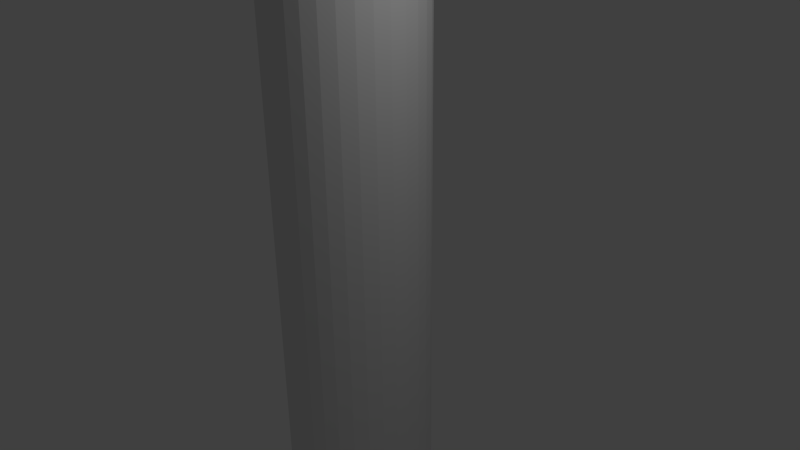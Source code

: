 # Source: rocket.blend  (saved by Blender 2.73.0; exported with 4.5.12 LTS)
import bpy
from mathutils import Matrix  # noqa: F401  (used for matrix-valued properties, if any)

bpy.ops.wm.read_factory_settings(use_empty=True)
scene = bpy.context.scene
scene.name = 'Scene'

# ---- collections
col_collection_1 = bpy.data.collections.new('Collection 1'); scene.collection.children.link(col_collection_1)

# ---- world
world_world = bpy.data.worlds.new('World'); scene.world = world_world
world_world.color = (0.05088, 0.05088, 0.05088)
world_world.use_sun_shadow = False
world_world.sun_shadow_jitter_overblur = 0.0
world_world.cycles.sampling_method = 'MANUAL'
world_world.cycles.sample_map_resolution = 256

# ---- cameras
cam_camera = bpy.data.cameras.new('Camera')
cam_camera.clip_end = 100.0
cam_camera.lens = 35.0
cam_camera.sensor_width = 32.0
cam_camera.sensor_height = 18.0
cam_camera.ortho_scale = 7.314
cam_camera.dof.focus_distance = 0.0
cam_camera.dof.aperture_fstop = 128.0

# ---- lights
light_lamp = bpy.data.lights.new('Lamp', 'POINT')
light_lamp.transmission_factor = 0.0
light_lamp.cutoff_distance = 30.0
light_lamp.energy = 100.0
light_lamp.shadow_buffer_clip_start = 1.001
light_lamp.shadow_soft_size = 0.1
light_lamp.shadow_maximum_resolution = 0.006
light_lamp.use_absolute_resolution = True
light_lamp.cycles.use_multiple_importance_sampling = False

# ---- meshes
me_cone_001 = bpy.data.meshes.new('Cone.001')
me_cone_001.from_pydata([(0.0, 1.0, -1.0), (0.1951, 0.9808, -1.0), (0.3827, 0.9239, -1.0), (0.5556, 0.8315, -1.0), (0.7071, 0.7071, -1.0), (0.8315, 0.5556, -1.0), (0.9239, 0.3827, -1.0), (0.9808, 0.1951, -1.0), (1.0, 7.55e-08, -1.0), (0.0, 0.0, 1.0), (0.9808, -0.1951, -1.0), (0.9239, -0.3827, -1.0), (0.8315, -0.5556, -1.0), (0.7071, -0.7071, -1.0), (0.5556, -0.8315, -1.0), (0.3827, -0.9239, -1.0), (0.1951, -0.9808, -1.0), (-3.258e-07, -1.0, -1.0), (-0.1951, -0.9808, -1.0), (-0.3827, -0.9239, -1.0), (-0.5556, -0.8315, -1.0), (-0.7071, -0.7071, -1.0), (-0.8315, -0.5556, -1.0), (-0.9239, -0.3827, -1.0), (-0.9808, -0.1951, -1.0), (-1.0, 9.656e-07, -1.0), (-0.9808, 0.1951, -1.0), (-0.9239, 0.3827, -1.0), (-0.8315, 0.5556, -1.0), (-0.7071, 0.7071, -1.0), (-0.5556, 0.8315, -1.0), (-0.3827, 0.9239, -1.0), (-0.1951, 0.9808, -1.0), (1.146e-07, 1.0, -3.0), (0.1951, 0.9808, -3.0), (0.3827, 0.9239, -3.0), (0.5556, 0.8315, -3.0), (0.7071, 0.7071, -3.0), (0.8315, 0.5556, -3.0), (0.9239, 0.3827, -3.0), (0.9808, 0.1951, -3.0), (1.0, 7.55e-08, -3.0), (0.9808, -0.1951, -3.0), (0.9239, -0.3827, -3.0), (0.8315, -0.5556, -3.0), (0.7071, -0.7071, -3.0), (0.5556, -0.8315, -3.0), (0.3827, -0.9239, -3.0), (0.1951, -0.9808, -3.0), (-2.113e-07, -1.0, -3.0), (-0.1951, -0.9808, -3.0), (-0.3827, -0.9239, -3.0), (-0.5556, -0.8315, -3.0), (-0.7071, -0.7071, -3.0), (-0.8315, -0.5556, -3.0), (-0.9239, -0.3827, -3.0), (-0.9808, -0.1951, -3.0), (-1.0, 9.656e-07, -3.0), (-0.9808, 0.1951, -3.0), (-0.9239, 0.3827, -3.0), (-0.8315, 0.5556, -3.0), (-0.7071, 0.7071, -3.0), (-0.5556, 0.8315, -3.0), (-0.3827, 0.9239, -3.0), (-0.1951, 0.9808, -3.0), (5.729e-07, 1.0, -5.0), (0.1951, 0.9808, -5.0), (0.3827, 0.9239, -5.0), (0.5556, 0.8315, -5.0), (0.7071, 0.7071, -5.0), (0.8315, 0.5556, -5.0), (0.9239, 0.3827, -5.0), (0.9808, 0.1951, -5.0), (1.0, 7.55e-08, -5.0), (0.9808, -0.1951, -5.0), (0.9239, -0.3827, -5.0), (0.8315, -0.5556, -5.0), (0.7071, -0.7071, -5.0), (0.5556, -0.8315, -5.0), (0.3827, -0.9239, -5.0), (0.1951, -0.9808, -5.0), (2.47e-07, -1.0, -5.0), (-0.1951, -0.9808, -5.0), (-0.3827, -0.9239, -5.0), (-0.5556, -0.8315, -5.0), (-0.7071, -0.7071, -5.0), (-0.8315, -0.5556, -5.0), (-0.9239, -0.3827, -5.0), (-0.9808, -0.1951, -5.0), (-1.0, 9.656e-07, -5.0), (-0.9808, 0.1951, -5.0), (-0.9239, 0.3827, -5.0), (-0.8315, 0.5556, -5.0), (-0.7071, 0.7071, -5.0), (-0.5556, 0.8315, -5.0), (-0.3827, 0.9239, -5.0), (-0.1951, 0.9808, -5.0), (9.166e-07, 1.0, -7.0), (0.1951, 0.9808, -7.0), (0.3827, 0.9239, -7.0), (0.5556, 0.8315, -7.0), (0.7071, 0.7071, -7.0), (0.8315, 0.5556, -7.0), (0.9239, 0.3827, -7.0), (0.9808, 0.1951, -7.0), (1.0, 7.55e-08, -7.0), (0.9808, -0.1951, -7.0), (0.9239, -0.3827, -7.0), (0.8315, -0.5556, -7.0), (0.7071, -0.7071, -7.0), (0.5556, -0.8315, -7.0), (0.3827, -0.9239, -7.0), (0.1951, -0.9808, -7.0), (5.907e-07, -1.0, -7.0), (-0.1951, -0.9808, -7.0), (-0.3827, -0.9239, -7.0), (-0.5556, -0.8315, -7.0), (-0.7071, -0.7071, -7.0), (-0.8315, -0.5556, -7.0), (-0.9239, -0.3827, -7.0), (-0.9808, -0.1951, -7.0), (-1.0, 9.656e-07, -7.0), (-0.9808, 0.1951, -7.0), (-0.9239, 0.3827, -7.0), (-0.8315, 0.5556, -7.0), (-0.7071, 0.7071, -7.0), (-0.5556, 0.8315, -7.0), (-0.3827, 0.9239, -7.0), (-0.1951, 0.9808, -7.0), (8.784e-07, 1.0, -9.0), (0.1951, 0.9808, -9.0), (0.3827, 0.9239, -9.0), (0.5556, 0.8315, -9.0), (0.7071, 0.7071, -9.0), (0.8315, 0.5556, -9.0), (0.9239, 0.3827, -9.0), (0.9808, 0.1951, -9.0), (1.0, 7.55e-08, -9.0), (0.9808, -0.1951, -9.0), (0.9239, -0.3827, -9.0), (0.8315, -0.5556, -9.0), (0.7071, -0.7071, -9.0), (0.5556, -0.8315, -9.0), (0.3827, -0.9239, -9.0), (0.1951, -0.9808, -9.0), (5.525e-07, -1.0, -9.0), (-0.1951, -0.9808, -9.0), (-0.3827, -0.9239, -9.0), (-0.5556, -0.8315, -9.0), (-0.7071, -0.7071, -9.0), (-0.8315, -0.5556, -9.0), (-0.9239, -0.3827, -9.0), (-0.9808, -0.1951, -9.0), (-1.0, 9.656e-07, -9.0), (-0.9808, 0.1951, -9.0), (-0.9239, 0.3827, -9.0), (-0.8315, 0.5556, -9.0), (-0.7071, 0.7071, -9.0), (-0.5556, 0.8315, -9.0), (-0.3827, 0.9239, -9.0), (-0.1951, 0.9808, -9.0), (1.528e-06, 1.0, -11.0), (0.1951, 0.9808, -11.0), (0.3827, 0.9239, -11.0), (0.5556, 0.8315, -11.0), (0.7071, 0.7071, -11.0), (0.8315, 0.5556, -11.0), (0.9239, 0.3827, -11.0), (0.9808, 0.1951, -11.0), (1.0, 7.55e-08, -11.0), (0.9808, -0.1951, -11.0), (0.9239, -0.3827, -11.0), (0.8315, -0.5556, -11.0), (0.7071, -0.7071, -11.0), (0.5556, -0.8315, -11.0), (0.3827, -0.9239, -11.0), (0.1951, -0.9808, -11.0), (1.202e-06, -1.0, -11.0), (-0.1951, -0.9808, -11.0), (-0.3827, -0.9239, -11.0), (-0.5556, -0.8315, -11.0), (-0.7071, -0.7071, -11.0), (-0.8315, -0.5556, -11.0), (-0.9239, -0.3827, -11.0), (-0.9808, -0.1951, -11.0), (-1.0, 9.656e-07, -11.0), (-0.9808, 0.1951, -11.0), (-0.9239, 0.3827, -11.0), (-0.8315, 0.5556, -11.0), (-0.7071, 0.7071, -11.0), (-0.5556, 0.8315, -11.0), (-0.3827, 0.9239, -11.0), (-0.1951, 0.9808, -11.0), (1.441e-06, 0.6567, -11.28), (0.1281, 0.644, -11.28), (0.2513, 0.6067, -11.28), (0.3648, 0.546, -11.28), (0.4643, 0.4643, -11.28), (0.546, 0.3648, -11.28), (0.6067, 0.2513, -11.28), (0.644, 0.1281, -11.28), (0.6567, 1.474e-07, -11.28), (0.644, -0.1281, -11.28), (0.6067, -0.2513, -11.28), (0.546, -0.3648, -11.28), (0.4643, -0.4643, -11.28), (0.3648, -0.546, -11.28), (0.2513, -0.6067, -11.28), (0.1281, -0.644, -11.28), (1.227e-06, -0.6567, -11.28), (-0.1281, -0.644, -11.28), (-0.2513, -0.6067, -11.28), (-0.3648, -0.546, -11.28), (-0.4643, -0.4643, -11.28), (-0.546, -0.3648, -11.28), (-0.6067, -0.2513, -11.28), (-0.644, -0.1281, -11.28), (-0.6567, 7.319e-07, -11.28), (-0.644, 0.1281, -11.28), (-0.6067, 0.2513, -11.28), (-0.546, 0.3648, -11.28), (-0.4643, 0.4643, -11.28), (-0.3648, 0.546, -11.28), (-0.2513, 0.6067, -11.28), (-0.1281, 0.644, -11.28), (2.014e-06, 0.8973, -11.65), (0.1751, 0.88, -11.65), (0.3434, 0.829, -11.65), (0.4985, 0.7461, -11.65), (0.6345, 0.6345, -11.65), (0.7461, 0.4985, -11.65), (0.829, 0.3434, -11.65), (0.88, 0.175, -11.65), (0.8973, 8.814e-08, -11.65), (0.88, -0.175, -11.65), (0.829, -0.3434, -11.65), (0.7461, -0.4985, -11.65), (0.6345, -0.6345, -11.65), (0.4985, -0.7461, -11.65), (0.3434, -0.829, -11.65), (0.1751, -0.88, -11.65), (1.721e-06, -0.8973, -11.65), (-0.175, -0.88, -11.65), (-0.3434, -0.829, -11.65), (-0.4985, -0.7461, -11.65), (-0.6345, -0.6345, -11.65), (-0.7461, -0.4985, -11.65), (-0.829, -0.3434, -11.65), (-0.88, -0.175, -11.65), (-0.8973, 8.868e-07, -11.65), (-0.88, 0.1751, -11.65), (-0.829, 0.3434, -11.65), (-0.7461, 0.4985, -11.65), (-0.6345, 0.6345, -11.65), (-0.4985, 0.7461, -11.65), (-0.3434, 0.829, -11.65), (-0.175, 0.88, -11.65), (1.299e-06, 0.8958, -12.05), (0.1748, 0.8786, -12.05), (0.3428, 0.8276, -12.05), (0.4977, 0.7448, -12.05), (0.6334, 0.6334, -12.05), (0.7448, 0.4977, -12.05), (0.8276, 0.3428, -12.05), (0.8786, 0.1748, -12.05), (0.8958, 8.852e-08, -12.05), (0.8786, -0.1748, -12.05), (0.8276, -0.3428, -12.05), (0.7448, -0.4977, -12.05), (0.6334, -0.6334, -12.05), (0.4977, -0.7448, -12.05), (0.3428, -0.8276, -12.05), (0.1748, -0.8786, -12.05), (1.007e-06, -0.8958, -12.05), (-0.1748, -0.8786, -12.05), (-0.3428, -0.8276, -12.05), (-0.4977, -0.7448, -12.05), (-0.6334, -0.6334, -12.05), (-0.7448, -0.4977, -12.05), (-0.8276, -0.3428, -12.05), (-0.8786, -0.1748, -12.05), (-0.8958, 8.859e-07, -12.05), (-0.8786, 0.1748, -12.05), (-0.8276, 0.3428, -12.05), (-0.7448, 0.4977, -12.05), (-0.6334, 0.6334, -12.05), (-0.4977, 0.7448, -12.05), (-0.3428, 0.8276, -12.05), (-0.1748, 0.8786, -12.05)], [], [(31, 9, 32), (0, 9, 1), (30, 9, 31), (29, 9, 30), (28, 9, 29), (27, 9, 28), (26, 9, 27), (25, 9, 26), (24, 9, 25), (23, 9, 24), (22, 9, 23), (21, 9, 22), (20, 9, 21), (19, 9, 20), (18, 9, 19), (17, 9, 18), (16, 9, 17), (15, 9, 16), (14, 9, 15), (13, 9, 14), (12, 9, 13), (11, 9, 12), (10, 9, 11), (8, 9, 10), (7, 9, 8), (6, 9, 7), (5, 9, 6), (4, 9, 5), (3, 9, 4), (2, 9, 3), (32, 9, 0), (1, 9, 2), (29, 30, 62, 61), (60, 61, 93, 92), (18, 19, 51, 50), (1, 2, 35, 34), (28, 29, 61, 60), (17, 18, 50, 49), (27, 28, 60, 59), (16, 17, 49, 48), (32, 0, 33, 64), (26, 27, 59, 58), (15, 16, 48, 47), (25, 26, 58, 57), (14, 15, 47, 46), (24, 25, 57, 56), (7, 8, 41, 40), (13, 14, 46, 45), (23, 24, 56, 55), (6, 7, 40, 39), (12, 13, 45, 44), (22, 23, 55, 54), (0, 1, 34, 33), (5, 6, 39, 38), (11, 12, 44, 43), (21, 22, 54, 53), (4, 5, 38, 37), (10, 11, 43, 42), (31, 32, 64, 63), (20, 21, 53, 52), (3, 4, 37, 36), (8, 10, 42, 41), (30, 31, 63, 62), (19, 20, 52, 51), (2, 3, 36, 35), (94, 95, 127, 126), (49, 50, 82, 81), (38, 39, 71, 70), (58, 59, 91, 90), (36, 37, 69, 68), (47, 48, 80, 79), (56, 57, 89, 88), (34, 35, 67, 66), (45, 46, 78, 77), (54, 55, 87, 86), (43, 44, 76, 75), (63, 64, 96, 95), (52, 53, 85, 84), (41, 42, 74, 73), (61, 62, 94, 93), (50, 51, 83, 82), (39, 40, 72, 71), (59, 60, 92, 91), (37, 38, 70, 69), (48, 49, 81, 80), (57, 58, 90, 89), (35, 36, 68, 67), (46, 47, 79, 78), (55, 56, 88, 87), (33, 34, 66, 65), (44, 45, 77, 76), (64, 33, 65, 96), (53, 54, 86, 85), (42, 43, 75, 74), (62, 63, 95, 94), (51, 52, 84, 83), (40, 41, 73, 72), (128, 97, 129, 160), (83, 84, 116, 115), (72, 73, 105, 104), (92, 93, 125, 124), (81, 82, 114, 113), (70, 71, 103, 102), (90, 91, 123, 122), (68, 69, 101, 100), (79, 80, 112, 111), (88, 89, 121, 120), (66, 67, 99, 98), (77, 78, 110, 109), (86, 87, 119, 118), (75, 76, 108, 107), (95, 96, 128, 127), (84, 85, 117, 116), (73, 74, 106, 105), (93, 94, 126, 125), (82, 83, 115, 114), (71, 72, 104, 103), (91, 92, 124, 123), (69, 70, 102, 101), (80, 81, 113, 112), (89, 90, 122, 121), (67, 68, 100, 99), (78, 79, 111, 110), (87, 88, 120, 119), (65, 66, 98, 97), (76, 77, 109, 108), (96, 65, 97, 128), (85, 86, 118, 117), (74, 75, 107, 106), (151, 152, 184, 183), (117, 118, 150, 149), (106, 107, 139, 138), (126, 127, 159, 158), (115, 116, 148, 147), (104, 105, 137, 136), (124, 125, 157, 156), (113, 114, 146, 145), (102, 103, 135, 134), (122, 123, 155, 154), (100, 101, 133, 132), (111, 112, 144, 143), (120, 121, 153, 152), (98, 99, 131, 130), (109, 110, 142, 141), (118, 119, 151, 150), (107, 108, 140, 139), (127, 128, 160, 159), (116, 117, 149, 148), (105, 106, 138, 137), (125, 126, 158, 157), (114, 115, 147, 146), (103, 104, 136, 135), (123, 124, 156, 155), (101, 102, 134, 133), (112, 113, 145, 144), (121, 122, 154, 153), (99, 100, 132, 131), (110, 111, 143, 142), (119, 120, 152, 151), (97, 98, 130, 129), (108, 109, 141, 140), (185, 186, 218, 217), (129, 130, 162, 161), (140, 141, 173, 172), (160, 129, 161, 192), (149, 150, 182, 181), (138, 139, 171, 170), (158, 159, 191, 190), (147, 148, 180, 179), (136, 137, 169, 168), (156, 157, 189, 188), (145, 146, 178, 177), (134, 135, 167, 166), (154, 155, 187, 186), (132, 133, 165, 164), (143, 144, 176, 175), (152, 153, 185, 184), (130, 131, 163, 162), (141, 142, 174, 173), (150, 151, 183, 182), (139, 140, 172, 171), (159, 160, 192, 191), (148, 149, 181, 180), (137, 138, 170, 169), (157, 158, 190, 189), (146, 147, 179, 178), (135, 136, 168, 167), (155, 156, 188, 187), (133, 134, 166, 165), (144, 145, 177, 176), (153, 154, 186, 185), (131, 132, 164, 163), (142, 143, 175, 174), (219, 220, 252, 251), (163, 164, 196, 195), (174, 175, 207, 206), (183, 184, 216, 215), (161, 162, 194, 193), (172, 173, 205, 204), (192, 161, 193, 224), (181, 182, 214, 213), (170, 171, 203, 202), (190, 191, 223, 222), (179, 180, 212, 211), (168, 169, 201, 200), (188, 189, 221, 220), (177, 178, 210, 209), (166, 167, 199, 198), (186, 187, 219, 218), (164, 165, 197, 196), (175, 176, 208, 207), (184, 185, 217, 216), (162, 163, 195, 194), (173, 174, 206, 205), (182, 183, 215, 214), (171, 172, 204, 203), (191, 192, 224, 223), (180, 181, 213, 212), (169, 170, 202, 201), (189, 190, 222, 221), (178, 179, 211, 210), (167, 168, 200, 199), (187, 188, 220, 219), (165, 166, 198, 197), (176, 177, 209, 208), (253, 254, 286, 285), (197, 198, 230, 229), (208, 209, 241, 240), (217, 218, 250, 249), (195, 196, 228, 227), (206, 207, 239, 238), (215, 216, 248, 247), (193, 194, 226, 225), (204, 205, 237, 236), (224, 193, 225, 256), (213, 214, 246, 245), (202, 203, 235, 234), (222, 223, 255, 254), (211, 212, 244, 243), (200, 201, 233, 232), (220, 221, 253, 252), (209, 210, 242, 241), (198, 199, 231, 230), (218, 219, 251, 250), (196, 197, 229, 228), (207, 208, 240, 239), (216, 217, 249, 248), (194, 195, 227, 226), (205, 206, 238, 237), (214, 215, 247, 246), (203, 204, 236, 235), (223, 224, 256, 255), (212, 213, 245, 244), (201, 202, 234, 233), (221, 222, 254, 253), (210, 211, 243, 242), (199, 200, 232, 231), (257, 258, 259, 260, 261, 262, 263, 264, 265, 266, 267, 268, 269, 270, 271, 272, 273, 274, 275, 276, 277, 278, 279, 280, 281, 282, 283, 284, 285, 286, 287, 288), (242, 243, 275, 274), (231, 232, 264, 263), (251, 252, 284, 283), (229, 230, 262, 261), (240, 241, 273, 272), (249, 250, 282, 281), (227, 228, 260, 259), (238, 239, 271, 270), (247, 248, 280, 279), (225, 226, 258, 257), (236, 237, 269, 268), (256, 225, 257, 288), (245, 246, 278, 277), (234, 235, 267, 266), (254, 255, 287, 286), (243, 244, 276, 275), (232, 233, 265, 264), (252, 253, 285, 284), (241, 242, 274, 273), (230, 231, 263, 262), (250, 251, 283, 282), (228, 229, 261, 260), (239, 240, 272, 271), (248, 249, 281, 280), (226, 227, 259, 258), (237, 238, 270, 269), (246, 247, 279, 278), (235, 236, 268, 267), (255, 256, 288, 287), (244, 245, 277, 276), (233, 234, 266, 265)])
me_cone_001.use_remesh_preserve_volume = False
me_cone_001.use_remesh_preserve_attributes = False
me_cone_001.use_mirror_vertex_groups = False
me_cone_001.update()

# ---- objects
ob_rocket = bpy.data.objects.new('Rocket', me_cone_001)
ob_lamp = bpy.data.objects.new('Lamp', light_lamp)
ob_camera = bpy.data.objects.new('Camera', cam_camera)

# ---- transforms, parenting, visibility, modifiers, constraints
ob_rocket.location = (-0.15, -0.013, 8.04)
ob_rocket.lineart.crease_threshold = 0.0
ob_lamp.location = (3.583, -0.318, 5.947)
ob_lamp.rotation_euler = (0.6503, 0.05522, 1.866)
ob_lamp.lock_rotations_4d = False
ob_lamp.empty_display_type = 'ARROWS'
ob_lamp.color = (0.0, 0.0, 0.0, 0.0)
ob_lamp.lineart.crease_threshold = 0.0
ob_camera.location = (7.497, -6.335, 5.742)
ob_camera.rotation_euler = (1.109, 0.01082, 0.8149)
ob_camera.lock_rotations_4d = False
ob_camera.empty_display_type = 'ARROWS'
ob_camera.color = (0.0, 0.0, 0.0, 0.0)
ob_camera.display_type = 'WIRE'
ob_camera.lineart.crease_threshold = 0.0

# ---- collection membership
col_collection_1.objects.link(ob_rocket)
col_collection_1.objects.link(ob_lamp)
col_collection_1.objects.link(ob_camera)

# ---- scene / render settings (as saved in the file)
scene.camera = ob_camera
scene.frame_start = 1; scene.frame_end = 250; scene.frame_set(1)
scene.render.engine = 'BLENDER_EEVEE_NEXT'
scene.render.resolution_percentage = 50
scene.render.dither_intensity = 0.0
scene.cycles.use_denoising = False
scene.cycles.samples = 10
scene.cycles.sampling_pattern = 'TABULATED_SOBOL'
scene.cycles.light_sampling_threshold = 0.0
scene.cycles.use_adaptive_sampling = False
scene.cycles.use_light_tree = False
scene.cycles.blur_glossy = 0.0
scene.cycles.pixel_filter_type = 'GAUSSIAN'
scene.cycles.sample_clamp_indirect = 0.0
scene.view_settings.view_transform = 'Standard'
bpy.context.view_layer.update()

